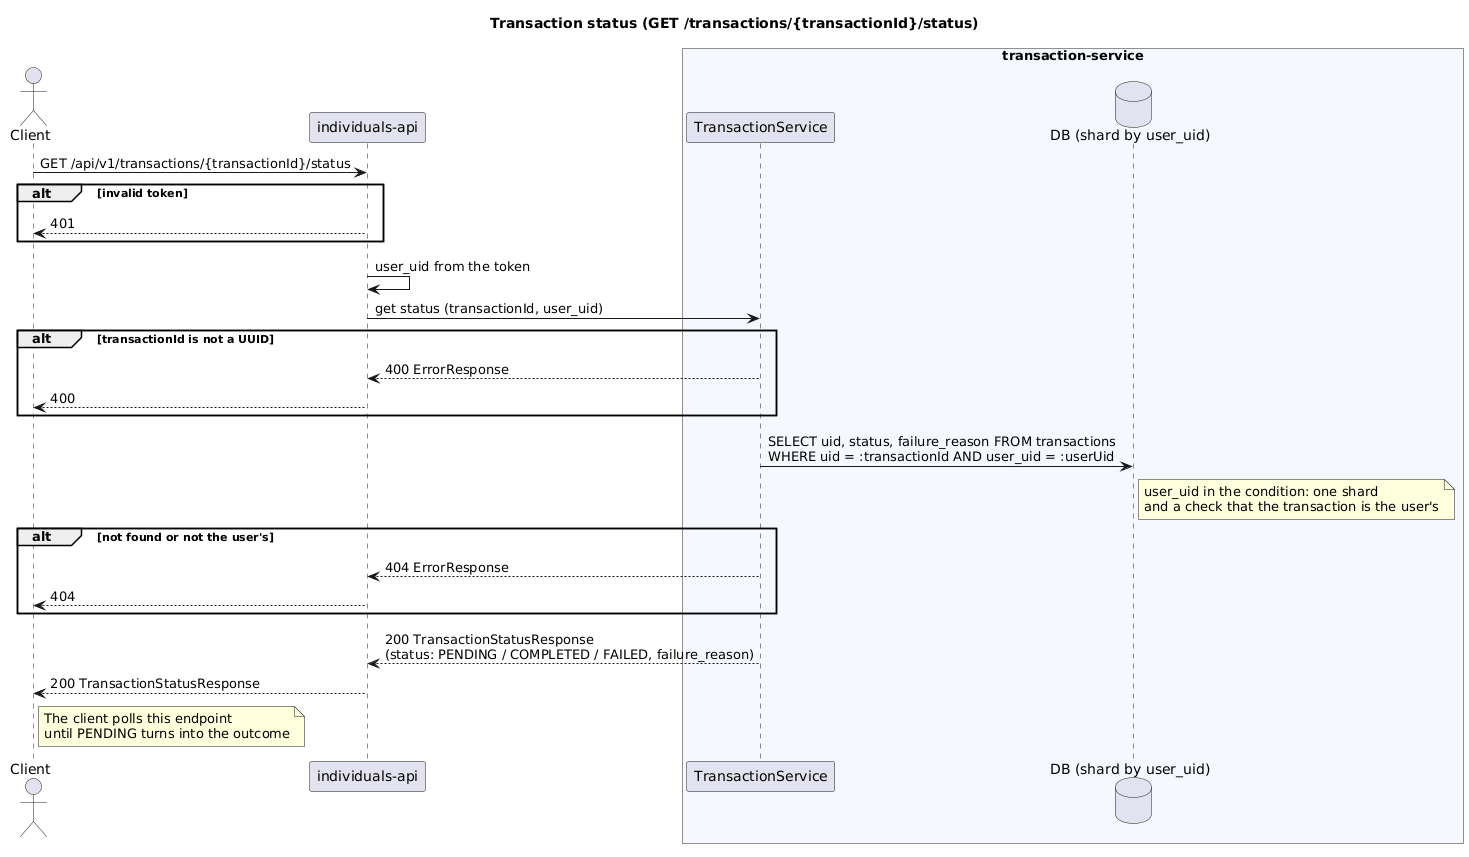

The diagram above was rendered by PlantUML. Its source (embedded in the PNG):
@startuml sequence-transaction-status
title Transaction status (GET /transactions/{transactionId}/status)

actor "Client" as Client
participant "individuals-api" as IA
box "transaction-service" #F5F9FF
    participant "TransactionService" as TS
    database "DB (shard by user_uid)" as DB
end box

Client -> IA: GET /api/v1/transactions/{transactionId}/status
alt invalid token
    IA --> Client: 401
end
IA -> IA: user_uid from the token
IA -> TS: get status (transactionId, user_uid)
alt transactionId is not a UUID
    TS --> IA: 400 ErrorResponse
    IA --> Client: 400
end
TS -> DB: SELECT uid, status, failure_reason FROM transactions\nWHERE uid = :transactionId AND user_uid = :userUid
note right of DB
  user_uid in the condition: one shard
  and a check that the transaction is the user's
end note
alt not found or not the user's
    TS --> IA: 404 ErrorResponse
    IA --> Client: 404
end
TS --> IA: 200 TransactionStatusResponse\n(status: PENDING / COMPLETED / FAILED, failure_reason)
IA --> Client: 200 TransactionStatusResponse
note right of Client
  The client polls this endpoint
  until PENDING turns into the outcome
end note
@enduml